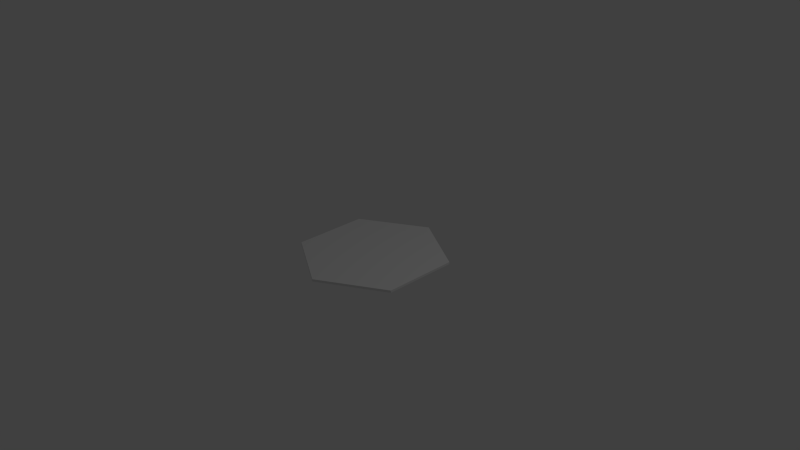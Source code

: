 # Source: water.blend  (saved by Blender 2.76.0; exported with 4.5.12 LTS)
import bpy
from mathutils import Matrix  # noqa: F401  (used for matrix-valued properties, if any)

bpy.ops.wm.read_factory_settings(use_empty=True)
scene = bpy.context.scene
scene.name = 'Scene'

# ---- collections
col_collection_1 = bpy.data.collections.new('Collection 1'); scene.collection.children.link(col_collection_1)

# ---- world
world_world = bpy.data.worlds.new('World'); scene.world = world_world
world_world.color = (0.05088, 0.05088, 0.05088)
world_world.use_sun_shadow = False
world_world.sun_shadow_jitter_overblur = 0.0
world_world.cycles.sampling_method = 'MANUAL'
world_world.cycles.sample_map_resolution = 256

# ---- cameras
cam_camera = bpy.data.cameras.new('Camera')
cam_camera.clip_end = 100.0
cam_camera.lens = 35.0
cam_camera.sensor_width = 32.0
cam_camera.sensor_height = 18.0
cam_camera.ortho_scale = 7.314
cam_camera.dof.focus_distance = 0.0
cam_camera.dof.aperture_fstop = 128.0

# ---- lights
light_lamp = bpy.data.lights.new('Lamp', 'POINT')
light_lamp.transmission_factor = 0.0
light_lamp.cutoff_distance = 30.0
light_lamp.energy = 100.0
light_lamp.shadow_buffer_clip_start = 1.001
light_lamp.shadow_soft_size = 1.0
light_lamp.shadow_maximum_resolution = 0.006
light_lamp.use_absolute_resolution = True
light_lamp.cycles.use_multiple_importance_sampling = False

# ---- meshes
me_cylinder = bpy.data.meshes.new('Cylinder')
me_cylinder.from_pydata([(0.0, 1.0, -1.0), (0.0, 1.0, -0.9692), (0.866, 0.5, -1.0), (0.866, 0.5, -0.9692), (0.866, -0.5, -1.0), (0.866, -0.5, -0.9692), (-8.742e-08, -1.0, -1.0), (-8.742e-08, -1.0, -0.9692), (-0.866, -0.5, -1.0), (-0.866, -0.5, -0.9692), (-0.866, 0.5, -1.0), (-0.866, 0.5, -0.9692)], [], [(0, 1, 3, 2), (2, 3, 5, 4), (4, 5, 7, 6), (6, 7, 9, 8), (3, 1, 11, 9, 7, 5), (10, 11, 1, 0), (8, 9, 11, 10), (0, 2, 4, 6, 8, 10)])
me_cylinder.use_remesh_preserve_volume = False
me_cylinder.use_remesh_preserve_attributes = False
me_cylinder.use_mirror_vertex_groups = False
me_cylinder.update()

# ---- objects
ob_cylinder = bpy.data.objects.new('Cylinder', me_cylinder)
ob_lamp = bpy.data.objects.new('Lamp', light_lamp)
ob_camera = bpy.data.objects.new('Camera', cam_camera)

# ---- transforms, parenting, visibility, modifiers, constraints
ob_cylinder.location = (0.0, 0.0, 1.0)
ob_cylinder.lineart.crease_threshold = 0.0
ob_lamp.location = (4.076, 1.005, 5.904)
ob_lamp.rotation_euler = (0.6503, 0.05522, 1.866)
ob_lamp.lock_rotations_4d = False
ob_lamp.empty_display_type = 'ARROWS'
ob_lamp.color = (0.0, 0.0, 0.0, 0.0)
ob_lamp.lineart.crease_threshold = 0.0
ob_camera.location = (7.481, -6.508, 5.344)
ob_camera.rotation_euler = (1.109, 0.01082, 0.8149)
ob_camera.lock_rotations_4d = False
ob_camera.empty_display_type = 'ARROWS'
ob_camera.color = (0.0, 0.0, 0.0, 0.0)
ob_camera.display_type = 'WIRE'
ob_camera.lineart.crease_threshold = 0.0

# ---- collection membership
col_collection_1.objects.link(ob_cylinder)
col_collection_1.objects.link(ob_lamp)
col_collection_1.objects.link(ob_camera)

# ---- scene / render settings (as saved in the file)
scene.camera = ob_camera
scene.frame_start = 1; scene.frame_end = 250; scene.frame_set(1)
scene.render.engine = 'BLENDER_EEVEE_NEXT'
scene.render.image_settings.color_mode = 'RGB'
scene.render.image_settings.compression = 90
scene.render.resolution_percentage = 50
scene.render.dither_intensity = 0.0
scene.render.bake_margin = 2
scene.render.bake_bias = 0.0
scene.cycles.use_denoising = False
scene.cycles.samples = 10
scene.cycles.sampling_pattern = 'TABULATED_SOBOL'
scene.cycles.light_sampling_threshold = 0.0
scene.cycles.use_adaptive_sampling = False
scene.cycles.use_light_tree = False
scene.cycles.blur_glossy = 0.0
scene.cycles.volume_bounces = 1
scene.cycles.pixel_filter_type = 'GAUSSIAN'
scene.cycles.sample_clamp_indirect = 0.0
scene.view_settings.view_transform = 'Standard'
bpy.context.view_layer.update()
